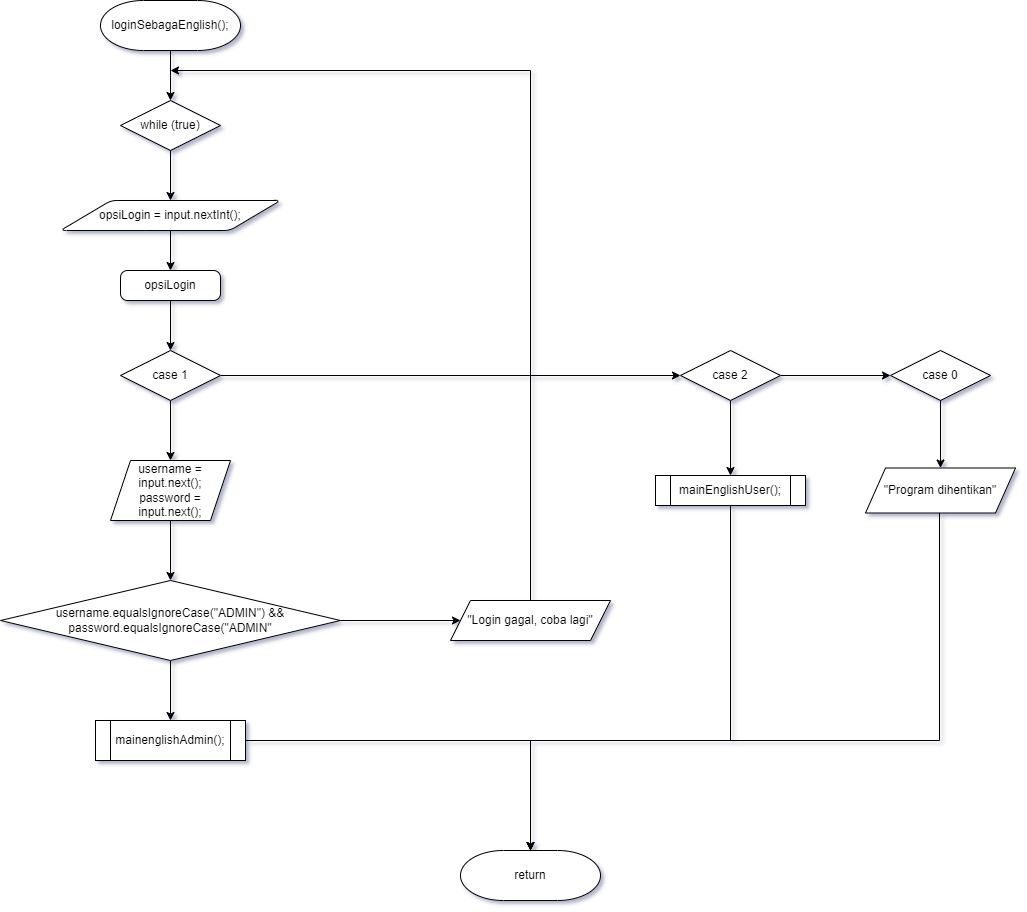

The diagram above was exported from draw.io. Its source (the exported page's mxGraphModel, read from the mxfile embedded in the PNG):
<mxGraphModel dx="1257" dy="506" grid="1" gridSize="10" guides="1" tooltips="1" connect="1" arrows="1" fold="1" page="1" pageScale="1" pageWidth="850" pageHeight="1100" math="0" shadow="0">
  <root>
    <mxCell id="0" />
    <mxCell id="1" parent="0" />
    <mxCell id="O2kGbmSMVJopWmKUICdc-2" style="edgeStyle=orthogonalEdgeStyle;rounded=0;orthogonalLoop=1;jettySize=auto;html=1;" edge="1" parent="1" source="O2kGbmSMVJopWmKUICdc-1">
      <mxGeometry relative="1" as="geometry">
        <mxPoint x="99.99999999999989" y="130" as="targetPoint" />
      </mxGeometry>
    </mxCell>
    <mxCell id="O2kGbmSMVJopWmKUICdc-1" value="loginSebagaEnglish();" style="strokeWidth=1;html=1;shape=mxgraph.flowchart.terminator;whiteSpace=wrap;" vertex="1" parent="1">
      <mxGeometry x="30" y="30" width="140" height="50" as="geometry" />
    </mxCell>
    <mxCell id="O2kGbmSMVJopWmKUICdc-4" style="edgeStyle=orthogonalEdgeStyle;rounded=0;orthogonalLoop=1;jettySize=auto;html=1;" edge="1" parent="1" source="O2kGbmSMVJopWmKUICdc-3" target="O2kGbmSMVJopWmKUICdc-7">
      <mxGeometry relative="1" as="geometry">
        <mxPoint x="100" y="230" as="targetPoint" />
        <Array as="points" />
      </mxGeometry>
    </mxCell>
    <mxCell id="O2kGbmSMVJopWmKUICdc-3" value="while (true)" style="strokeWidth=1;html=1;shape=mxgraph.flowchart.decision;whiteSpace=wrap;" vertex="1" parent="1">
      <mxGeometry x="50" y="130" width="100" height="50" as="geometry" />
    </mxCell>
    <mxCell id="O2kGbmSMVJopWmKUICdc-9" style="edgeStyle=orthogonalEdgeStyle;rounded=0;orthogonalLoop=1;jettySize=auto;html=1;" edge="1" parent="1" source="O2kGbmSMVJopWmKUICdc-6" target="O2kGbmSMVJopWmKUICdc-10">
      <mxGeometry relative="1" as="geometry">
        <mxPoint x="100" y="390" as="targetPoint" />
      </mxGeometry>
    </mxCell>
    <mxCell id="O2kGbmSMVJopWmKUICdc-6" value="opsiLogin" style="rounded=1;whiteSpace=wrap;html=1;absoluteArcSize=1;arcSize=14;strokeWidth=1;" vertex="1" parent="1">
      <mxGeometry x="50" y="300" width="100" height="30" as="geometry" />
    </mxCell>
    <mxCell id="O2kGbmSMVJopWmKUICdc-8" value="" style="edgeStyle=orthogonalEdgeStyle;rounded=0;orthogonalLoop=1;jettySize=auto;html=1;" edge="1" parent="1" source="O2kGbmSMVJopWmKUICdc-7" target="O2kGbmSMVJopWmKUICdc-6">
      <mxGeometry relative="1" as="geometry" />
    </mxCell>
    <mxCell id="O2kGbmSMVJopWmKUICdc-7" value="opsiLogin = input.nextInt();" style="shape=parallelogram;html=1;strokeWidth=1;perimeter=parallelogramPerimeter;whiteSpace=wrap;rounded=1;arcSize=12;size=0.23;" vertex="1" parent="1">
      <mxGeometry x="-10" y="230" width="220" height="30" as="geometry" />
    </mxCell>
    <mxCell id="O2kGbmSMVJopWmKUICdc-12" value="" style="edgeStyle=orthogonalEdgeStyle;rounded=0;orthogonalLoop=1;jettySize=auto;html=1;" edge="1" parent="1" source="O2kGbmSMVJopWmKUICdc-10" target="O2kGbmSMVJopWmKUICdc-11">
      <mxGeometry relative="1" as="geometry" />
    </mxCell>
    <mxCell id="O2kGbmSMVJopWmKUICdc-19" style="edgeStyle=orthogonalEdgeStyle;rounded=0;orthogonalLoop=1;jettySize=auto;html=1;exitX=1;exitY=0.5;exitDx=0;exitDy=0;exitPerimeter=0;" edge="1" parent="1" source="O2kGbmSMVJopWmKUICdc-10" target="O2kGbmSMVJopWmKUICdc-20">
      <mxGeometry relative="1" as="geometry">
        <mxPoint x="610" y="405" as="targetPoint" />
        <Array as="points" />
      </mxGeometry>
    </mxCell>
    <mxCell id="O2kGbmSMVJopWmKUICdc-10" value="case 1" style="strokeWidth=1;html=1;shape=mxgraph.flowchart.decision;whiteSpace=wrap;" vertex="1" parent="1">
      <mxGeometry x="50" y="380" width="100" height="50" as="geometry" />
    </mxCell>
    <mxCell id="O2kGbmSMVJopWmKUICdc-14" value="" style="edgeStyle=orthogonalEdgeStyle;rounded=0;orthogonalLoop=1;jettySize=auto;html=1;" edge="1" parent="1" source="O2kGbmSMVJopWmKUICdc-11" target="O2kGbmSMVJopWmKUICdc-13">
      <mxGeometry relative="1" as="geometry" />
    </mxCell>
    <mxCell id="O2kGbmSMVJopWmKUICdc-11" value="username = input.next();&lt;br&gt;password = input.next();" style="shape=parallelogram;perimeter=parallelogramPerimeter;whiteSpace=wrap;html=1;fixedSize=1;strokeWidth=1;" vertex="1" parent="1">
      <mxGeometry x="40" y="490" width="120" height="60" as="geometry" />
    </mxCell>
    <mxCell id="O2kGbmSMVJopWmKUICdc-16" value="" style="edgeStyle=orthogonalEdgeStyle;rounded=0;orthogonalLoop=1;jettySize=auto;html=1;" edge="1" parent="1" source="O2kGbmSMVJopWmKUICdc-13" target="O2kGbmSMVJopWmKUICdc-15">
      <mxGeometry relative="1" as="geometry" />
    </mxCell>
    <mxCell id="O2kGbmSMVJopWmKUICdc-18" value="" style="edgeStyle=orthogonalEdgeStyle;rounded=0;orthogonalLoop=1;jettySize=auto;html=1;" edge="1" parent="1" source="O2kGbmSMVJopWmKUICdc-13" target="O2kGbmSMVJopWmKUICdc-17">
      <mxGeometry relative="1" as="geometry" />
    </mxCell>
    <mxCell id="O2kGbmSMVJopWmKUICdc-13" value="username.equalsIgnoreCase(&quot;ADMIN&quot;) &amp;amp;&amp;amp; password.equalsIgnoreCase(&quot;ADMIN&quot;" style="rhombus;whiteSpace=wrap;html=1;strokeWidth=1;" vertex="1" parent="1">
      <mxGeometry x="-70" y="610" width="340" height="80" as="geometry" />
    </mxCell>
    <mxCell id="O2kGbmSMVJopWmKUICdc-29" style="edgeStyle=orthogonalEdgeStyle;rounded=0;orthogonalLoop=1;jettySize=auto;html=1;" edge="1" parent="1" source="O2kGbmSMVJopWmKUICdc-15" target="O2kGbmSMVJopWmKUICdc-27">
      <mxGeometry relative="1" as="geometry" />
    </mxCell>
    <mxCell id="O2kGbmSMVJopWmKUICdc-15" value="mainenglishAdmin();" style="shape=process;whiteSpace=wrap;html=1;backgroundOutline=1;strokeWidth=1;" vertex="1" parent="1">
      <mxGeometry x="25" y="750" width="150" height="40" as="geometry" />
    </mxCell>
    <mxCell id="O2kGbmSMVJopWmKUICdc-28" style="edgeStyle=orthogonalEdgeStyle;rounded=0;orthogonalLoop=1;jettySize=auto;html=1;exitX=0.5;exitY=0;exitDx=0;exitDy=0;" edge="1" parent="1" source="O2kGbmSMVJopWmKUICdc-17">
      <mxGeometry relative="1" as="geometry">
        <mxPoint x="460" y="670.0000000000001" as="sourcePoint" />
        <mxPoint x="100" y="100" as="targetPoint" />
        <Array as="points">
          <mxPoint x="460" y="100" />
        </Array>
      </mxGeometry>
    </mxCell>
    <mxCell id="O2kGbmSMVJopWmKUICdc-17" value="&quot;Login gagal, coba lagi&quot;" style="shape=parallelogram;perimeter=parallelogramPerimeter;whiteSpace=wrap;html=1;fixedSize=1;strokeWidth=1;" vertex="1" parent="1">
      <mxGeometry x="380" y="630" width="160" height="40" as="geometry" />
    </mxCell>
    <mxCell id="O2kGbmSMVJopWmKUICdc-22" value="" style="edgeStyle=orthogonalEdgeStyle;rounded=0;orthogonalLoop=1;jettySize=auto;html=1;" edge="1" parent="1" source="O2kGbmSMVJopWmKUICdc-20" target="O2kGbmSMVJopWmKUICdc-21">
      <mxGeometry relative="1" as="geometry" />
    </mxCell>
    <mxCell id="O2kGbmSMVJopWmKUICdc-24" value="" style="edgeStyle=orthogonalEdgeStyle;rounded=0;orthogonalLoop=1;jettySize=auto;html=1;" edge="1" parent="1" source="O2kGbmSMVJopWmKUICdc-20" target="O2kGbmSMVJopWmKUICdc-23">
      <mxGeometry relative="1" as="geometry" />
    </mxCell>
    <mxCell id="O2kGbmSMVJopWmKUICdc-20" value="case 2" style="strokeWidth=1;html=1;shape=mxgraph.flowchart.decision;whiteSpace=wrap;" vertex="1" parent="1">
      <mxGeometry x="610" y="380" width="100" height="50" as="geometry" />
    </mxCell>
    <mxCell id="O2kGbmSMVJopWmKUICdc-21" value="mainEnglishUser();" style="shape=process;whiteSpace=wrap;html=1;backgroundOutline=1;strokeWidth=1;" vertex="1" parent="1">
      <mxGeometry x="585" y="505" width="150" height="30" as="geometry" />
    </mxCell>
    <mxCell id="O2kGbmSMVJopWmKUICdc-26" value="" style="edgeStyle=orthogonalEdgeStyle;rounded=0;orthogonalLoop=1;jettySize=auto;html=1;" edge="1" parent="1" source="O2kGbmSMVJopWmKUICdc-23" target="O2kGbmSMVJopWmKUICdc-25">
      <mxGeometry relative="1" as="geometry" />
    </mxCell>
    <mxCell id="O2kGbmSMVJopWmKUICdc-23" value="case 0" style="strokeWidth=1;html=1;shape=mxgraph.flowchart.decision;whiteSpace=wrap;" vertex="1" parent="1">
      <mxGeometry x="820" y="380" width="100" height="50" as="geometry" />
    </mxCell>
    <mxCell id="O2kGbmSMVJopWmKUICdc-31" style="edgeStyle=orthogonalEdgeStyle;rounded=0;orthogonalLoop=1;jettySize=auto;html=1;" edge="1" parent="1" target="O2kGbmSMVJopWmKUICdc-27">
      <mxGeometry relative="1" as="geometry">
        <mxPoint x="459" y="880" as="targetPoint" />
        <mxPoint x="868.9999999999998" y="542.5" as="sourcePoint" />
        <Array as="points">
          <mxPoint x="869" y="770" />
          <mxPoint x="460" y="770" />
        </Array>
      </mxGeometry>
    </mxCell>
    <mxCell id="O2kGbmSMVJopWmKUICdc-25" value="&quot;Program dihentikan&quot;" style="shape=parallelogram;perimeter=parallelogramPerimeter;whiteSpace=wrap;html=1;fixedSize=1;strokeWidth=1;" vertex="1" parent="1">
      <mxGeometry x="795" y="497.5" width="150" height="45" as="geometry" />
    </mxCell>
    <mxCell id="O2kGbmSMVJopWmKUICdc-27" value="return" style="strokeWidth=1;html=1;shape=mxgraph.flowchart.terminator;whiteSpace=wrap;" vertex="1" parent="1">
      <mxGeometry x="390" y="880" width="140" height="50" as="geometry" />
    </mxCell>
    <mxCell id="O2kGbmSMVJopWmKUICdc-30" style="edgeStyle=orthogonalEdgeStyle;rounded=0;orthogonalLoop=1;jettySize=auto;html=1;entryX=0.5;entryY=0;entryDx=0;entryDy=0;entryPerimeter=0;exitX=0.5;exitY=1;exitDx=0;exitDy=0;" edge="1" parent="1">
      <mxGeometry relative="1" as="geometry">
        <mxPoint x="660" y="535" as="sourcePoint" />
        <mxPoint x="460" y="880" as="targetPoint" />
        <Array as="points">
          <mxPoint x="660" y="770" />
          <mxPoint x="460" y="770" />
        </Array>
      </mxGeometry>
    </mxCell>
  </root>
</mxGraphModel>